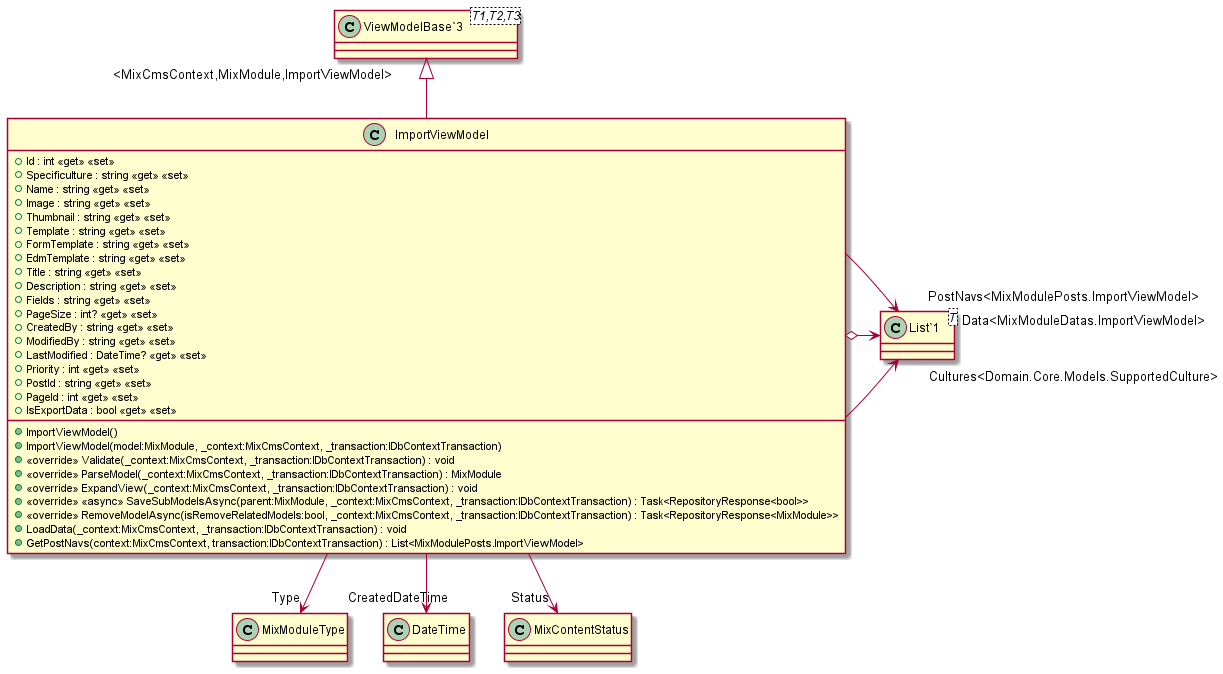

The diagram above was rendered by PlantUML. Its source (embedded in the PNG):
@startuml
class ImportViewModel {
    + Id : int <<get>> <<set>>
    + Specificulture : string <<get>> <<set>>
    + Name : string <<get>> <<set>>
    + Image : string <<get>> <<set>>
    + Thumbnail : string <<get>> <<set>>
    + Template : string <<get>> <<set>>
    + FormTemplate : string <<get>> <<set>>
    + EdmTemplate : string <<get>> <<set>>
    + Title : string <<get>> <<set>>
    + Description : string <<get>> <<set>>
    + Fields : string <<get>> <<set>>
    + PageSize : int? <<get>> <<set>>
    + CreatedBy : string <<get>> <<set>>
    + ModifiedBy : string <<get>> <<set>>
    + LastModified : DateTime? <<get>> <<set>>
    + Priority : int <<get>> <<set>>
    + PostId : string <<get>> <<set>>
    + PageId : int <<get>> <<set>>
    + IsExportData : bool <<get>> <<set>>
    + ImportViewModel()
    + ImportViewModel(model:MixModule, _context:MixCmsContext, _transaction:IDbContextTransaction)
    + <<override>> Validate(_context:MixCmsContext, _transaction:IDbContextTransaction) : void
    + <<override>> ParseModel(_context:MixCmsContext, _transaction:IDbContextTransaction) : MixModule
    + <<override>> ExpandView(_context:MixCmsContext, _transaction:IDbContextTransaction) : void
    + <<override>> <<async>> SaveSubModelsAsync(parent:MixModule, _context:MixCmsContext, _transaction:IDbContextTransaction) : Task<RepositoryResponse<bool>>
    + <<override>> RemoveModelAsync(isRemoveRelatedModels:bool, _context:MixCmsContext, _transaction:IDbContextTransaction) : Task<RepositoryResponse<MixModule>>
    + LoadData(_context:MixCmsContext, _transaction:IDbContextTransaction) : void
    + GetPostNavs(context:MixCmsContext, transaction:IDbContextTransaction) : List<MixModulePosts.ImportViewModel>
}
class "ViewModelBase`3"<T1,T2,T3> {
}
class "List`1"<T> {
}
"ViewModelBase`3" "<MixCmsContext,MixModule,ImportViewModel>" <|-- ImportViewModel
ImportViewModel --> "Cultures<Domain.Core.Models.SupportedCulture>" "List`1"
ImportViewModel --> "Type" MixModuleType
ImportViewModel --> "CreatedDateTime" DateTime
ImportViewModel --> "Status" MixContentStatus
ImportViewModel o-> "Data<MixModuleDatas.ImportViewModel>" "List`1"
ImportViewModel --> "PostNavs<MixModulePosts.ImportViewModel>" "List`1"
@enduml